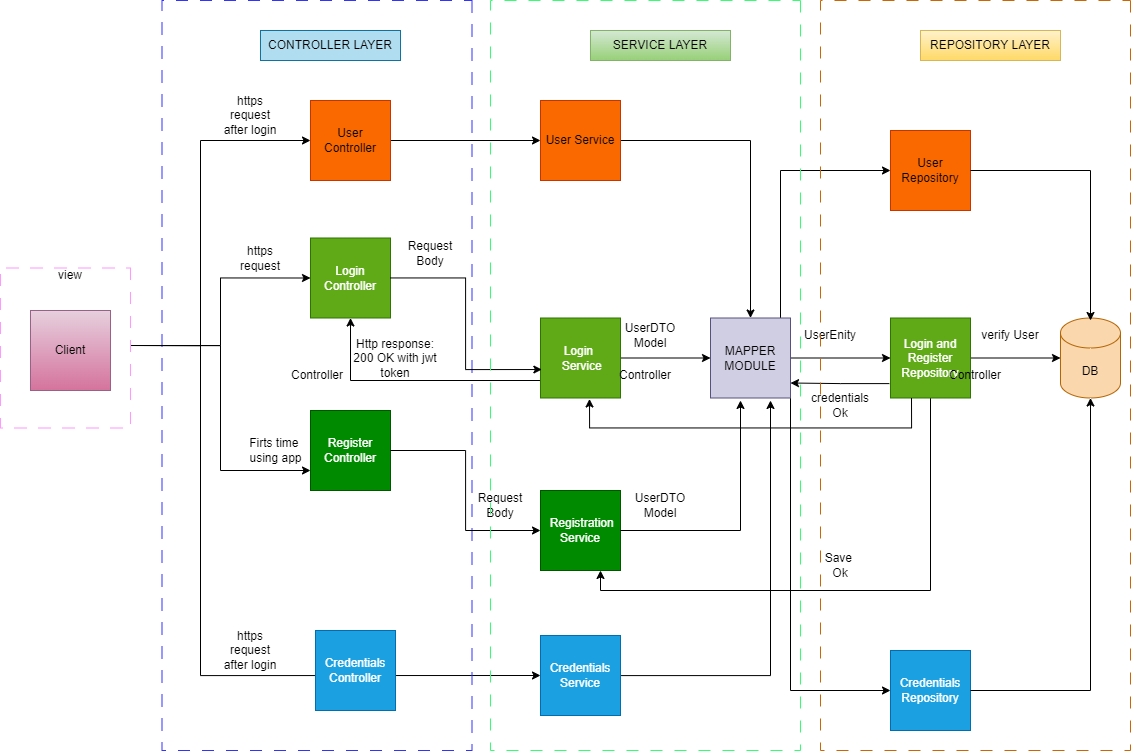

The diagram above was exported from draw.io. Its source (the exported page's mxGraphModel, read from the mxfile embedded in the PNG):
<mxGraphModel dx="2714" dy="2334" grid="1" gridSize="10" guides="1" tooltips="1" connect="1" arrows="1" fold="1" page="1" pageScale="1" pageWidth="827" pageHeight="1169" math="0" shadow="0">
  <root>
    <mxCell id="0" />
    <mxCell id="1" parent="0" />
    <mxCell id="GNNpPVxaINYqyzHHC03T-1" value="Client" style="whiteSpace=wrap;html=1;aspect=fixed;fillColor=#e6d0de;gradientColor=#d5739d;strokeColor=#996185;" parent="1" vertex="1">
      <mxGeometry x="-700" y="220" width="80" height="80" as="geometry" />
    </mxCell>
    <mxCell id="GNNpPVxaINYqyzHHC03T-9" style="edgeStyle=orthogonalEdgeStyle;rounded=0;orthogonalLoop=1;jettySize=auto;html=1;entryX=0;entryY=0.5;entryDx=0;entryDy=0;" parent="1" target="GNNpPVxaINYqyzHHC03T-7" edge="1">
      <mxGeometry relative="1" as="geometry">
        <mxPoint x="-600" y="255" as="sourcePoint" />
      </mxGeometry>
    </mxCell>
    <mxCell id="GNNpPVxaINYqyzHHC03T-11" style="edgeStyle=orthogonalEdgeStyle;rounded=0;orthogonalLoop=1;jettySize=auto;html=1;entryX=0;entryY=0.75;entryDx=0;entryDy=0;" parent="1" target="GNNpPVxaINYqyzHHC03T-8" edge="1">
      <mxGeometry relative="1" as="geometry">
        <mxPoint x="-600" y="255" as="sourcePoint" />
      </mxGeometry>
    </mxCell>
    <mxCell id="GNNpPVxaINYqyzHHC03T-56" style="edgeStyle=orthogonalEdgeStyle;rounded=0;orthogonalLoop=1;jettySize=auto;html=1;entryX=0;entryY=0.5;entryDx=0;entryDy=0;" parent="1" source="GNNpPVxaINYqyzHHC03T-74" target="GNNpPVxaINYqyzHHC03T-13" edge="1">
      <mxGeometry relative="1" as="geometry">
        <Array as="points" />
      </mxGeometry>
    </mxCell>
    <mxCell id="GNNpPVxaINYqyzHHC03T-61" style="edgeStyle=orthogonalEdgeStyle;rounded=0;orthogonalLoop=1;jettySize=auto;html=1;entryX=0;entryY=0.5;entryDx=0;entryDy=0;" parent="1" target="GNNpPVxaINYqyzHHC03T-14" edge="1">
      <mxGeometry relative="1" as="geometry">
        <mxPoint x="-600" y="255" as="sourcePoint" />
        <Array as="points">
          <mxPoint x="-530" y="255" />
          <mxPoint x="-530" y="585" />
        </Array>
      </mxGeometry>
    </mxCell>
    <mxCell id="GNNpPVxaINYqyzHHC03T-4" value="view" style="text;html=1;strokeColor=none;fillColor=none;align=center;verticalAlign=middle;whiteSpace=wrap;rounded=0;" parent="1" vertex="1">
      <mxGeometry x="-690" y="170" width="60" height="30" as="geometry" />
    </mxCell>
    <mxCell id="GNNpPVxaINYqyzHHC03T-6" value="Controller" style="rounded=0;whiteSpace=wrap;html=1;direction=south;fillColor=none;dashed=1;dashPattern=12 12;strokeColor=#3333FF;" parent="1" vertex="1">
      <mxGeometry x="-568.5" y="-90" width="310" height="750" as="geometry" />
    </mxCell>
    <mxCell id="GNNpPVxaINYqyzHHC03T-7" value="Login Controller" style="whiteSpace=wrap;html=1;aspect=fixed;fillColor=#60a917;fontColor=#ffffff;strokeColor=#2D7600;" parent="1" vertex="1">
      <mxGeometry x="-420" y="147.5" width="80" height="80" as="geometry" />
    </mxCell>
    <mxCell id="GNNpPVxaINYqyzHHC03T-8" value="Register Controller" style="whiteSpace=wrap;html=1;aspect=fixed;fillColor=#008a00;fontColor=#ffffff;strokeColor=#005700;" parent="1" vertex="1">
      <mxGeometry x="-420" y="320" width="80" height="80" as="geometry" />
    </mxCell>
    <mxCell id="GNNpPVxaINYqyzHHC03T-10" value="https request" style="text;html=1;strokeColor=none;fillColor=none;align=center;verticalAlign=middle;whiteSpace=wrap;rounded=0;" parent="1" vertex="1">
      <mxGeometry x="-500" y="152.5" width="60" height="30" as="geometry" />
    </mxCell>
    <mxCell id="GNNpPVxaINYqyzHHC03T-12" value="Firts time &lt;br&gt;using app" style="text;html=1;align=center;verticalAlign=middle;resizable=0;points=[];autosize=1;strokeColor=none;fillColor=none;" parent="1" vertex="1">
      <mxGeometry x="-495" y="340" width="80" height="40" as="geometry" />
    </mxCell>
    <mxCell id="GNNpPVxaINYqyzHHC03T-62" style="edgeStyle=orthogonalEdgeStyle;rounded=0;orthogonalLoop=1;jettySize=auto;html=1;entryX=0.5;entryY=0;entryDx=0;entryDy=0;" parent="1" source="GNNpPVxaINYqyzHHC03T-13" target="GNNpPVxaINYqyzHHC03T-27" edge="1">
      <mxGeometry relative="1" as="geometry" />
    </mxCell>
    <mxCell id="GNNpPVxaINYqyzHHC03T-13" value="User Service" style="whiteSpace=wrap;html=1;aspect=fixed;fillColor=#fa6800;fontColor=#000000;strokeColor=#C73500;" parent="1" vertex="1">
      <mxGeometry x="-190" y="10" width="80" height="80" as="geometry" />
    </mxCell>
    <mxCell id="GNNpPVxaINYqyzHHC03T-63" style="edgeStyle=orthogonalEdgeStyle;rounded=0;orthogonalLoop=1;jettySize=auto;html=1;" parent="1" source="GNNpPVxaINYqyzHHC03T-14" edge="1">
      <mxGeometry relative="1" as="geometry">
        <mxPoint x="40" y="310" as="targetPoint" />
      </mxGeometry>
    </mxCell>
    <mxCell id="GNNpPVxaINYqyzHHC03T-14" value="Credentials Service" style="whiteSpace=wrap;html=1;aspect=fixed;fillColor=#1ba1e2;fontColor=#ffffff;strokeColor=#006EAF;" parent="1" vertex="1">
      <mxGeometry x="-190" y="545" width="80" height="80" as="geometry" />
    </mxCell>
    <mxCell id="GNNpPVxaINYqyzHHC03T-30" value="" style="edgeStyle=orthogonalEdgeStyle;rounded=0;orthogonalLoop=1;jettySize=auto;html=1;" parent="1" source="GNNpPVxaINYqyzHHC03T-15" target="GNNpPVxaINYqyzHHC03T-27" edge="1">
      <mxGeometry relative="1" as="geometry" />
    </mxCell>
    <mxCell id="GNNpPVxaINYqyzHHC03T-46" style="edgeStyle=orthogonalEdgeStyle;rounded=0;orthogonalLoop=1;jettySize=auto;html=1;entryX=0.5;entryY=1;entryDx=0;entryDy=0;" parent="1" source="GNNpPVxaINYqyzHHC03T-15" target="GNNpPVxaINYqyzHHC03T-7" edge="1">
      <mxGeometry relative="1" as="geometry">
        <Array as="points">
          <mxPoint x="-380" y="290" />
        </Array>
      </mxGeometry>
    </mxCell>
    <mxCell id="GNNpPVxaINYqyzHHC03T-15" value="Login&amp;nbsp; &amp;nbsp;Service" style="whiteSpace=wrap;html=1;aspect=fixed;fillColor=#60a917;fontColor=#ffffff;strokeColor=#2D7600;" parent="1" vertex="1">
      <mxGeometry x="-190" y="227.5" width="80" height="80" as="geometry" />
    </mxCell>
    <mxCell id="GNNpPVxaINYqyzHHC03T-35" style="edgeStyle=orthogonalEdgeStyle;rounded=0;orthogonalLoop=1;jettySize=auto;html=1;" parent="1" source="GNNpPVxaINYqyzHHC03T-18" target="GNNpPVxaINYqyzHHC03T-19" edge="1">
      <mxGeometry relative="1" as="geometry" />
    </mxCell>
    <mxCell id="GNNpPVxaINYqyzHHC03T-53" style="edgeStyle=orthogonalEdgeStyle;rounded=0;orthogonalLoop=1;jettySize=auto;html=1;entryX=0.75;entryY=1;entryDx=0;entryDy=0;" parent="1" source="GNNpPVxaINYqyzHHC03T-18" target="GNNpPVxaINYqyzHHC03T-20" edge="1">
      <mxGeometry relative="1" as="geometry">
        <Array as="points">
          <mxPoint x="200" y="500" />
          <mxPoint x="-130" y="500" />
        </Array>
      </mxGeometry>
    </mxCell>
    <mxCell id="GNNpPVxaINYqyzHHC03T-18" value="Login and Register Repository" style="whiteSpace=wrap;html=1;aspect=fixed;fillColor=#60a917;fontColor=#ffffff;strokeColor=#2D7600;" parent="1" vertex="1">
      <mxGeometry x="160" y="227.5" width="80" height="80" as="geometry" />
    </mxCell>
    <mxCell id="GNNpPVxaINYqyzHHC03T-19" value="DB" style="shape=cylinder3;whiteSpace=wrap;html=1;boundedLbl=1;backgroundOutline=1;size=15;fillColor=#fad7ac;strokeColor=#b46504;" parent="1" vertex="1">
      <mxGeometry x="330" y="227.5" width="60" height="80" as="geometry" />
    </mxCell>
    <mxCell id="GNNpPVxaINYqyzHHC03T-20" value="&amp;nbsp;Registration Service" style="whiteSpace=wrap;html=1;aspect=fixed;fillColor=#008a00;fontColor=#ffffff;strokeColor=#005700;" parent="1" vertex="1">
      <mxGeometry x="-190" y="400" width="80" height="80" as="geometry" />
    </mxCell>
    <mxCell id="GNNpPVxaINYqyzHHC03T-22" style="edgeStyle=orthogonalEdgeStyle;rounded=0;orthogonalLoop=1;jettySize=auto;html=1;" parent="1" source="GNNpPVxaINYqyzHHC03T-8" target="GNNpPVxaINYqyzHHC03T-20" edge="1">
      <mxGeometry relative="1" as="geometry" />
    </mxCell>
    <mxCell id="GNNpPVxaINYqyzHHC03T-24" value="Request Body" style="text;html=1;strokeColor=none;fillColor=none;align=center;verticalAlign=middle;whiteSpace=wrap;rounded=0;" parent="1" vertex="1">
      <mxGeometry x="-330" y="147.5" width="60" height="30" as="geometry" />
    </mxCell>
    <mxCell id="GNNpPVxaINYqyzHHC03T-25" style="edgeStyle=orthogonalEdgeStyle;rounded=0;orthogonalLoop=1;jettySize=auto;html=1;entryX=0.017;entryY=0.644;entryDx=0;entryDy=0;entryPerimeter=0;" parent="1" source="GNNpPVxaINYqyzHHC03T-7" target="GNNpPVxaINYqyzHHC03T-15" edge="1">
      <mxGeometry relative="1" as="geometry" />
    </mxCell>
    <mxCell id="GNNpPVxaINYqyzHHC03T-33" value="" style="edgeStyle=orthogonalEdgeStyle;rounded=0;orthogonalLoop=1;jettySize=auto;html=1;" parent="1" source="GNNpPVxaINYqyzHHC03T-27" target="GNNpPVxaINYqyzHHC03T-18" edge="1">
      <mxGeometry relative="1" as="geometry" />
    </mxCell>
    <mxCell id="GNNpPVxaINYqyzHHC03T-69" style="edgeStyle=orthogonalEdgeStyle;rounded=0;orthogonalLoop=1;jettySize=auto;html=1;entryX=0;entryY=0.5;entryDx=0;entryDy=0;" parent="1" source="GNNpPVxaINYqyzHHC03T-27" target="GNNpPVxaINYqyzHHC03T-64" edge="1">
      <mxGeometry relative="1" as="geometry">
        <Array as="points">
          <mxPoint x="50" y="80" />
        </Array>
      </mxGeometry>
    </mxCell>
    <mxCell id="GNNpPVxaINYqyzHHC03T-70" style="edgeStyle=orthogonalEdgeStyle;rounded=0;orthogonalLoop=1;jettySize=auto;html=1;entryX=0;entryY=0.5;entryDx=0;entryDy=0;" parent="1" source="GNNpPVxaINYqyzHHC03T-27" target="GNNpPVxaINYqyzHHC03T-65" edge="1">
      <mxGeometry relative="1" as="geometry">
        <Array as="points">
          <mxPoint x="60" y="600" />
        </Array>
      </mxGeometry>
    </mxCell>
    <mxCell id="GNNpPVxaINYqyzHHC03T-27" value="MAPPER MODULE" style="whiteSpace=wrap;html=1;aspect=fixed;fillColor=#d0cee2;strokeColor=#56517e;" parent="1" vertex="1">
      <mxGeometry x="-20" y="227.5" width="80" height="80" as="geometry" />
    </mxCell>
    <mxCell id="GNNpPVxaINYqyzHHC03T-31" value="UserDTO Model" style="text;html=1;strokeColor=none;fillColor=none;align=center;verticalAlign=middle;whiteSpace=wrap;rounded=0;" parent="1" vertex="1">
      <mxGeometry x="-110" y="230" width="60" height="30" as="geometry" />
    </mxCell>
    <mxCell id="GNNpPVxaINYqyzHHC03T-34" value="UserEnity" style="text;html=1;strokeColor=none;fillColor=none;align=center;verticalAlign=middle;whiteSpace=wrap;rounded=0;" parent="1" vertex="1">
      <mxGeometry x="70" y="230" width="60" height="30" as="geometry" />
    </mxCell>
    <mxCell id="GNNpPVxaINYqyzHHC03T-36" value="verify User" style="text;html=1;strokeColor=none;fillColor=none;align=center;verticalAlign=middle;whiteSpace=wrap;rounded=0;" parent="1" vertex="1">
      <mxGeometry x="250" y="230" width="60" height="30" as="geometry" />
    </mxCell>
    <mxCell id="GNNpPVxaINYqyzHHC03T-38" value="" style="edgeStyle=orthogonalEdgeStyle;rounded=0;orthogonalLoop=1;jettySize=auto;html=1;exitX=-0.014;exitY=0.82;exitDx=0;exitDy=0;exitPerimeter=0;" parent="1" source="GNNpPVxaINYqyzHHC03T-18" edge="1">
      <mxGeometry relative="1" as="geometry">
        <mxPoint x="180" y="292.5" as="sourcePoint" />
        <mxPoint x="60" y="292.5" as="targetPoint" />
      </mxGeometry>
    </mxCell>
    <mxCell id="GNNpPVxaINYqyzHHC03T-39" value="credentials Ok" style="text;html=1;strokeColor=none;fillColor=none;align=center;verticalAlign=middle;whiteSpace=wrap;rounded=0;" parent="1" vertex="1">
      <mxGeometry x="80" y="300" width="60" height="30" as="geometry" />
    </mxCell>
    <mxCell id="GNNpPVxaINYqyzHHC03T-42" style="edgeStyle=orthogonalEdgeStyle;rounded=0;orthogonalLoop=1;jettySize=auto;html=1;entryX=0.85;entryY=1.012;entryDx=0;entryDy=0;entryPerimeter=0;" parent="1" edge="1">
      <mxGeometry relative="1" as="geometry">
        <mxPoint x="181" y="307.5" as="sourcePoint" />
        <mxPoint x="-141" y="308.46000000000004" as="targetPoint" />
        <Array as="points">
          <mxPoint x="181" y="337.54" />
          <mxPoint x="-141" y="337.54" />
        </Array>
      </mxGeometry>
    </mxCell>
    <mxCell id="GNNpPVxaINYqyzHHC03T-45" value="Http response: 200 OK with jwt token" style="text;html=1;strokeColor=none;fillColor=none;align=center;verticalAlign=middle;whiteSpace=wrap;rounded=0;" parent="1" vertex="1">
      <mxGeometry x="-380" y="247.5" width="90" height="40" as="geometry" />
    </mxCell>
    <mxCell id="GNNpPVxaINYqyzHHC03T-47" style="edgeStyle=orthogonalEdgeStyle;rounded=0;orthogonalLoop=1;jettySize=auto;html=1;entryX=0.375;entryY=1.031;entryDx=0;entryDy=0;entryPerimeter=0;" parent="1" source="GNNpPVxaINYqyzHHC03T-20" target="GNNpPVxaINYqyzHHC03T-27" edge="1">
      <mxGeometry relative="1" as="geometry" />
    </mxCell>
    <mxCell id="GNNpPVxaINYqyzHHC03T-48" value="Request Body" style="text;html=1;strokeColor=none;fillColor=none;align=center;verticalAlign=middle;whiteSpace=wrap;rounded=0;" parent="1" vertex="1">
      <mxGeometry x="-260" y="400" width="60" height="30" as="geometry" />
    </mxCell>
    <mxCell id="GNNpPVxaINYqyzHHC03T-49" value="UserDTO Model" style="text;html=1;strokeColor=none;fillColor=none;align=center;verticalAlign=middle;whiteSpace=wrap;rounded=0;" parent="1" vertex="1">
      <mxGeometry x="-100" y="400" width="60" height="30" as="geometry" />
    </mxCell>
    <mxCell id="GNNpPVxaINYqyzHHC03T-54" value="Save &lt;br&gt;Ok" style="text;html=1;strokeColor=none;fillColor=none;align=center;verticalAlign=middle;whiteSpace=wrap;rounded=0;" parent="1" vertex="1">
      <mxGeometry x="80" y="460" width="60" height="30" as="geometry" />
    </mxCell>
    <mxCell id="GNNpPVxaINYqyzHHC03T-64" value="User Repository" style="whiteSpace=wrap;html=1;aspect=fixed;fillColor=#fa6800;fontColor=#000000;strokeColor=#C73500;" parent="1" vertex="1">
      <mxGeometry x="160" y="40" width="80" height="80" as="geometry" />
    </mxCell>
    <mxCell id="GNNpPVxaINYqyzHHC03T-65" value="Credentials Repository" style="whiteSpace=wrap;html=1;aspect=fixed;fillColor=#1ba1e2;fontColor=#ffffff;strokeColor=#006EAF;" parent="1" vertex="1">
      <mxGeometry x="160" y="560" width="80" height="80" as="geometry" />
    </mxCell>
    <mxCell id="GNNpPVxaINYqyzHHC03T-71" style="edgeStyle=orthogonalEdgeStyle;rounded=0;orthogonalLoop=1;jettySize=auto;html=1;" parent="1" source="GNNpPVxaINYqyzHHC03T-64" edge="1">
      <mxGeometry relative="1" as="geometry">
        <mxPoint x="360" y="230" as="targetPoint" />
      </mxGeometry>
    </mxCell>
    <mxCell id="GNNpPVxaINYqyzHHC03T-72" style="edgeStyle=orthogonalEdgeStyle;rounded=0;orthogonalLoop=1;jettySize=auto;html=1;entryX=0.5;entryY=1;entryDx=0;entryDy=0;entryPerimeter=0;" parent="1" source="GNNpPVxaINYqyzHHC03T-65" target="GNNpPVxaINYqyzHHC03T-19" edge="1">
      <mxGeometry relative="1" as="geometry" />
    </mxCell>
    <mxCell id="GNNpPVxaINYqyzHHC03T-73" value="Credentials Controller" style="whiteSpace=wrap;html=1;aspect=fixed;fillColor=#1ba1e2;fontColor=#ffffff;strokeColor=#006EAF;" parent="1" vertex="1">
      <mxGeometry x="-415" y="540" width="80" height="80" as="geometry" />
    </mxCell>
    <mxCell id="GNNpPVxaINYqyzHHC03T-75" value="" style="edgeStyle=orthogonalEdgeStyle;rounded=0;orthogonalLoop=1;jettySize=auto;html=1;entryX=0;entryY=0.5;entryDx=0;entryDy=0;" parent="1" target="GNNpPVxaINYqyzHHC03T-74" edge="1">
      <mxGeometry relative="1" as="geometry">
        <mxPoint x="-600" y="255" as="sourcePoint" />
        <mxPoint x="-190" y="50" as="targetPoint" />
        <Array as="points">
          <mxPoint x="-530" y="255" />
          <mxPoint x="-530" y="50" />
        </Array>
      </mxGeometry>
    </mxCell>
    <mxCell id="GNNpPVxaINYqyzHHC03T-74" value="User Controller" style="whiteSpace=wrap;html=1;aspect=fixed;fillColor=#fa6800;fontColor=#000000;strokeColor=#C73500;" parent="1" vertex="1">
      <mxGeometry x="-420" y="10" width="80" height="80" as="geometry" />
    </mxCell>
    <mxCell id="GNNpPVxaINYqyzHHC03T-82" value="https request&lt;br&gt;after login" style="text;html=1;strokeColor=none;fillColor=none;align=center;verticalAlign=middle;whiteSpace=wrap;rounded=0;" parent="1" vertex="1">
      <mxGeometry x="-510" y="10" width="60" height="30" as="geometry" />
    </mxCell>
    <mxCell id="GNNpPVxaINYqyzHHC03T-84" value="https request after login" style="text;html=1;strokeColor=none;fillColor=none;align=center;verticalAlign=middle;whiteSpace=wrap;rounded=0;" parent="1" vertex="1">
      <mxGeometry x="-510" y="545" width="60" height="30" as="geometry" />
    </mxCell>
    <mxCell id="GNNpPVxaINYqyzHHC03T-85" value="" style="rounded=0;whiteSpace=wrap;html=1;direction=south;fillColor=none;dashed=1;dashPattern=12 12;strokeColor=#FF99FF;" parent="1" vertex="1">
      <mxGeometry x="-730" y="177.5" width="130" height="160" as="geometry" />
    </mxCell>
    <mxCell id="GNNpPVxaINYqyzHHC03T-87" value="Controller" style="rounded=0;whiteSpace=wrap;html=1;direction=south;fillColor=none;dashed=1;dashPattern=12 12;strokeColor=#33ff70;" parent="1" vertex="1">
      <mxGeometry x="-240" y="-90" width="310" height="750" as="geometry" />
    </mxCell>
    <mxCell id="GNNpPVxaINYqyzHHC03T-88" value="Controller" style="rounded=0;whiteSpace=wrap;html=1;direction=south;fillColor=none;dashed=1;dashPattern=12 12;strokeColor=#CC6600;" parent="1" vertex="1">
      <mxGeometry x="90" y="-90" width="310" height="750" as="geometry" />
    </mxCell>
    <mxCell id="GNNpPVxaINYqyzHHC03T-89" value="CONTROLLER LAYER" style="text;html=1;strokeColor=#10739e;fillColor=#b1ddf0;align=center;verticalAlign=middle;whiteSpace=wrap;rounded=0;" parent="1" vertex="1">
      <mxGeometry x="-470" y="-60" width="140" height="30" as="geometry" />
    </mxCell>
    <mxCell id="GNNpPVxaINYqyzHHC03T-90" value="SERVICE LAYER" style="text;html=1;strokeColor=#82b366;fillColor=#d5e8d4;align=center;verticalAlign=middle;whiteSpace=wrap;rounded=0;gradientColor=#97d077;" parent="1" vertex="1">
      <mxGeometry x="-140" y="-60" width="140" height="30" as="geometry" />
    </mxCell>
    <mxCell id="GNNpPVxaINYqyzHHC03T-91" value="REPOSITORY LAYER" style="text;html=1;strokeColor=#d6b656;fillColor=#fff2cc;align=center;verticalAlign=middle;whiteSpace=wrap;rounded=0;gradientColor=#ffd966;" parent="1" vertex="1">
      <mxGeometry x="190" y="-60" width="140" height="30" as="geometry" />
    </mxCell>
  </root>
</mxGraphModel>